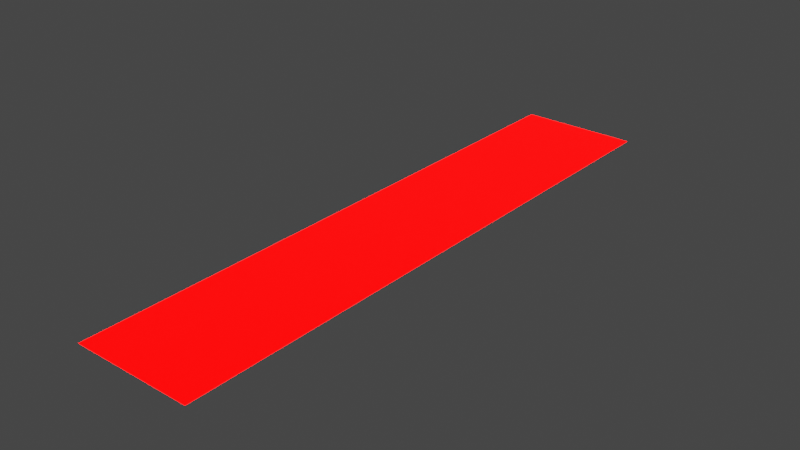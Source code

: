 # Source: laser.blend  (saved by Blender 2.92.15; exported with 4.5.12 LTS)
import bpy
from mathutils import Matrix  # noqa: F401  (used for matrix-valued properties, if any)

bpy.ops.wm.read_factory_settings(use_empty=True)
scene = bpy.context.scene
scene.name = 'Scene'

# ---- collections
col_collection = bpy.data.collections.new('Collection'); scene.collection.children.link(col_collection)

# ---- materials (node trees are filled in below, after node groups)
mat_material = bpy.data.materials.new('Material')
mat_material.alpha_threshold = 0.0
mat_material.use_transparent_shadow = False
mat_material.line_color = (0.0, 0.0, 0.0, 1.0)

# ---- material node trees
mat_material.use_nodes = True; mat_material.node_tree.nodes.clear()
_N = mat_material.node_tree.nodes; _L = mat_material.node_tree.links
n0 = _N.new('ShaderNodeOutputMaterial'); n0.name = 'Material Output'; n0.location = (300, 300)
n1 = _N.new('ShaderNodeBsdfPrincipled'); n1.name = 'Principled BSDF'; n1.location = (10, 300)
n1.distribution = 'GGX'
n1.subsurface_method = 'BURLEY'
n1.inputs[0].default_value = (1.0, 0.0, 0.0, 1.0)
n1.inputs[2].default_value = 0.4
n1.inputs[3].default_value = 1.45
n1.inputs[27].default_value = (1.0, 0.0, 0.0, 1.0)
n1.inputs[28].default_value = 10.0
_L.new(n1.outputs[0], n0.inputs[0])
n0.is_active_output = True

# ---- world
world_world = bpy.data.worlds.new('World'); scene.world = world_world
world_world.use_nodes = True; world_world.node_tree.nodes.clear()
_N = world_world.node_tree.nodes; _L = world_world.node_tree.links
n0 = _N.new('ShaderNodeOutputWorld'); n0.name = 'World Output'; n0.location = (300, 300)
n1 = _N.new('ShaderNodeBackground'); n1.name = 'Background'; n1.location = (10, 300)
n1.inputs[0].default_value = (0.05088, 0.05088, 0.05088, 1.0)
_L.new(n1.outputs[0], n0.inputs[0])
n0.is_active_output = True
world_world.color = (0.05088, 0.05088, 0.05088)
world_world.use_sun_shadow = False
world_world.sun_shadow_jitter_overblur = 0.0

# ---- meshes
me_plane = bpy.data.meshes.new('Plane')
me_plane.from_pydata([(-1.0, -1.0, 0.0), (1.0, -1.0, 0.0), (-1.0, 1.0, 0.0), (1.0, 1.0, 0.0)], [], [(0, 1, 3, 2)])
_uv = me_plane.uv_layers.new(name='UVMap')
_uv.uv.foreach_set('vector', [0.0, 0.0, 1.0, 0.0, 1.0, 1.0, 0.0, 1.0])
me_plane.materials.append(mat_material)
me_plane.use_remesh_fix_poles = True
me_plane.use_remesh_preserve_attributes = False
me_plane.use_mirror_vertex_groups = False
me_plane.update()

# ---- objects
ob_plane = bpy.data.objects.new('Plane', me_plane)

# ---- transforms, parenting, visibility, modifiers, constraints
ob_plane.location = (0.0, 0.0, 0.0)
ob_plane.scale = (0.05, 0.25, 1.0)
ob_plane.lineart.crease_threshold = 0.0

# ---- collection membership
col_collection.objects.link(ob_plane)

# ---- scene / render settings (as saved in the file)
scene.frame_start = 1; scene.frame_end = 250; scene.frame_set(1)
scene.render.engine = 'BLENDER_EEVEE_NEXT'
scene.cycles.use_denoising = False
scene.cycles.samples = 128
scene.cycles.sampling_pattern = 'TABULATED_SOBOL'
scene.cycles.use_adaptive_sampling = False
scene.cycles.use_light_tree = False
scene.view_settings.view_transform = 'Filmic'
bpy.context.view_layer.update()

# ---- added for rendering (the .blend has no active camera): camera
cam_auto = bpy.data.cameras.new('AutoCamera')
cam_auto.lens = 50.0
cam_auto.sensor_width = 36.0
cam_auto.clip_end = 1000.0
ob_auto_camera = bpy.data.objects.new('AutoCamera', cam_auto)
scene.collection.objects.link(ob_auto_camera)
ob_auto_camera.location = (0.471774, -0.566129, 0.377419)
ob_auto_camera.rotation_euler = (1.09748, -7.21219e-08, 0.694738)
scene.camera = ob_auto_camera
bpy.context.view_layer.update()
